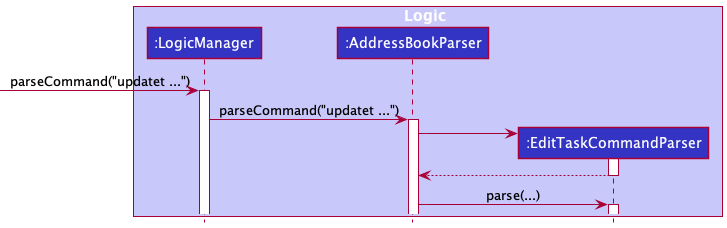

The diagram above was rendered by PlantUML. Its source (embedded in the PNG):
@startuml
!include style.puml

box Logic LOGIC_COLOR_T1
participant ":LogicManager" as LogicManager LOGIC_COLOR
participant ":AddressBookParser" as AddressBookParser LOGIC_COLOR
participant ":EditTaskCommandParser" as EditTaskCommandParser LOGIC_COLOR
'participant "ParserUtil" as ParserUtil LOGIC_COLOR
'participant "editTaskDescriptor:EditTaskDescriptor" as EditTaskDescriptor LOGIC_COLOR
'participant ":EditTaskCommand" as EditTaskCommand LOGIC_COLOR
'participant ":CommandResult" as CommandResult LOGIC_COLOR
end box

'box Model MODEL_COLOR_T1
'participant ":Model" as Model MODEL_COLOR
'end box

 -> LogicManager : parseCommand("updatet ...")
activate LogicManager

LogicManager -> AddressBookParser : parseCommand("updatet ...")
activate AddressBookParser

create EditTaskCommandParser
AddressBookParser -> EditTaskCommandParser
activate EditTaskCommandParser

EditTaskCommandParser --> AddressBookParser
deactivate EditTaskCommandParser

AddressBookParser -> EditTaskCommandParser : parse(...)
activate EditTaskCommandParser
'
'EditTaskCommandParser -> ParserUtil : parseIndex(...)
'activate ParserUtil
'
'ParserUtil -> EditTaskCommandParser : index
'deactivate ParserUtil
'
'EditTaskCommandParser -> EditTaskDescriptor
'activate EditTaskDescriptor
'
'EditTaskDescriptor --> EditTaskCommandParser
'deactivate EditTaskDescriptor
'
'opt Task name present
'    EditTaskCommandParser -> EditTaskDescriptor : setName(...)
'    activate EditTaskDescriptor
'    EditTaskDescriptor --> EditTaskCommandParser
'    deactivate EditTaskDescriptor
'end
'
'opt DateTime present
'    EditTaskCommandParser -> EditTaskDescriptor : setDate(...)
'    activate EditTaskDescriptor
'    EditTaskDescriptor --> EditTaskCommandParser
'    deactivate EditTaskDescriptor
'end
'
'opt Tag present
'EditTaskCommandParser -> ParserUtil : parseTag(...)
'activate ParserUtil
'ParserUtil -> EditTaskCommandParser : newTag
'deactivate ParserUtil
'EditTaskCommandParser -> EditTaskDescriptor : setTags(...)
'activate EditTaskDescriptor
'EditTaskDescriptor --> EditTaskCommandParser
'deactivate EditTaskDescriptor
'end
'
'create EditTaskCommand
'EditTaskCommandParser -> EditTaskCommand : EditTaskCommand(index, editTaskDescriptor)
'activate EditTaskCommand
'
'EditTaskCommand --> EditTaskCommandParser
'deactivate EditTaskCommand
'
'EditTaskCommandParser --> AddressBookParser
'deactivate EditTaskCommandParser
''Hidden arrow to position the destroy marker below the end of the activation bar.
'EditTaskCommandParser -[hidden]-> AddressBookParser
'destroy EditTaskCommandParser
'
'AddressBookParser --> LogicManager
'deactivate AddressBookParser
'
'LogicManager -> EditTaskCommand : execute()
'activate EditTaskCommand
'
'EditTaskCommand -> Model : setTask(...)
'activate Model
'
'Model --> EditTaskCommand
'EditTaskCommand -> Model : updateFilteredTaskList(...)
'Model --> EditTaskCommand
'deactivate Model
'
'create CommandResult
'EditTaskCommand -> CommandResult
'activate CommandResult
'
'CommandResult --> EditTaskCommand
'deactivate CommandResult
'
'EditTaskCommand --> LogicManager : result
'deactivate EditTaskCommand
'
'[<--LogicManager
'deactivate LogicManager
@enduml